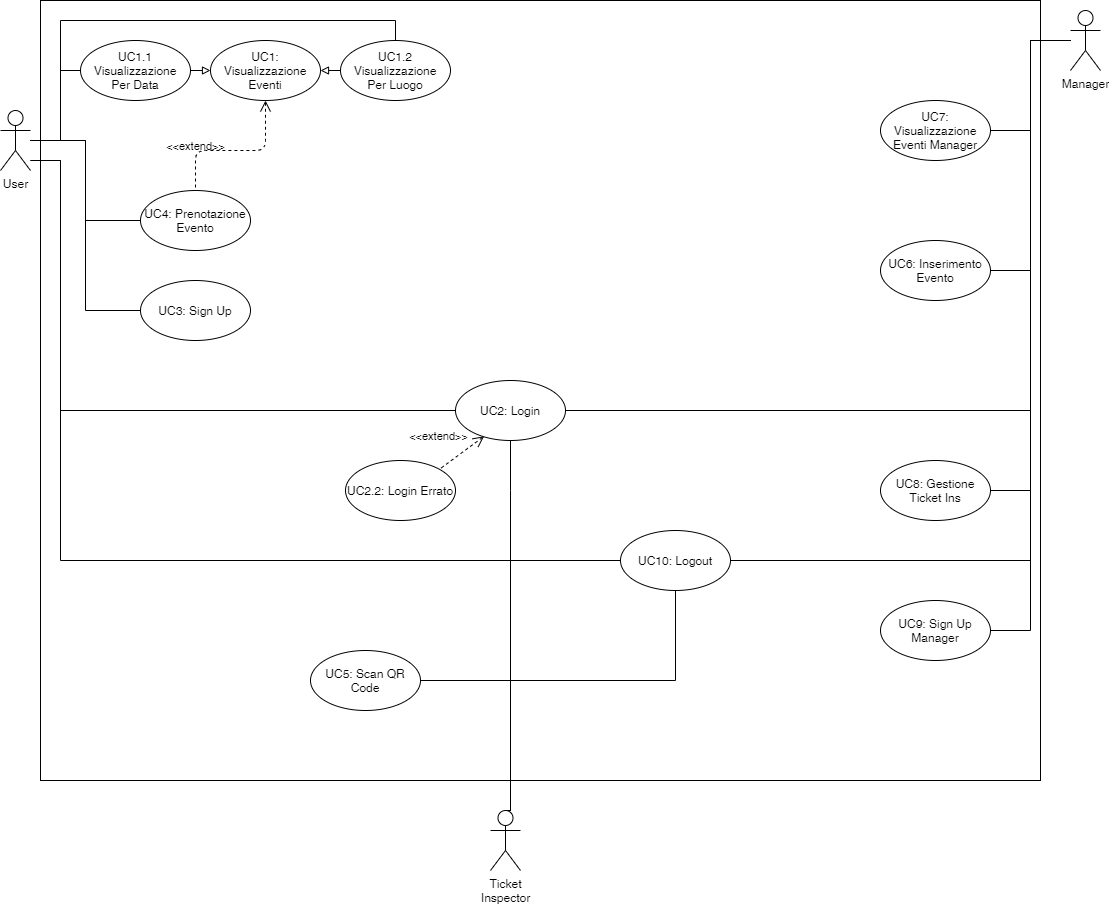

The diagram above was exported from draw.io. Its source (the exported page's mxGraphModel, read from the mxfile embedded in the PNG):
<mxGraphModel dx="1102" dy="1025" grid="1" gridSize="10" guides="1" tooltips="1" connect="1" arrows="1" fold="1" page="1" pageScale="1" pageWidth="1169" pageHeight="1654" math="0" shadow="0">
  <root>
    <mxCell id="0" />
    <mxCell id="1" parent="0" />
    <mxCell id="Iq8XuGrfQhJddTywJYrY-117" value="" style="rounded=0;whiteSpace=wrap;html=1;" parent="1" vertex="1">
      <mxGeometry x="60" y="20" width="1000" height="780" as="geometry" />
    </mxCell>
    <mxCell id="Iq8XuGrfQhJddTywJYrY-87" style="edgeStyle=orthogonalEdgeStyle;rounded=0;orthogonalLoop=1;jettySize=auto;html=1;entryX=1;entryY=0.5;entryDx=0;entryDy=0;endArrow=none;endFill=0;" parent="1" source="jBgUhpIEQo3uhUzqijtw-1" target="Iq8XuGrfQhJddTywJYrY-3" edge="1">
      <mxGeometry relative="1" as="geometry">
        <Array as="points">
          <mxPoint x="1050" y="60" />
          <mxPoint x="1050" y="290" />
        </Array>
      </mxGeometry>
    </mxCell>
    <mxCell id="Iq8XuGrfQhJddTywJYrY-89" style="edgeStyle=orthogonalEdgeStyle;rounded=0;orthogonalLoop=1;jettySize=auto;html=1;entryX=1;entryY=0.5;entryDx=0;entryDy=0;endArrow=none;endFill=0;" parent="1" source="jBgUhpIEQo3uhUzqijtw-1" target="Iq8XuGrfQhJddTywJYrY-45" edge="1">
      <mxGeometry relative="1" as="geometry">
        <Array as="points">
          <mxPoint x="1050" y="60" />
          <mxPoint x="1050" y="150" />
        </Array>
      </mxGeometry>
    </mxCell>
    <mxCell id="Iq8XuGrfQhJddTywJYrY-93" style="edgeStyle=orthogonalEdgeStyle;rounded=0;orthogonalLoop=1;jettySize=auto;html=1;entryX=1;entryY=0.5;entryDx=0;entryDy=0;endArrow=none;endFill=0;" parent="1" source="jBgUhpIEQo3uhUzqijtw-1" target="Iq8XuGrfQhJddTywJYrY-25" edge="1">
      <mxGeometry relative="1" as="geometry" />
    </mxCell>
    <mxCell id="Iq8XuGrfQhJddTywJYrY-95" style="edgeStyle=orthogonalEdgeStyle;rounded=0;orthogonalLoop=1;jettySize=auto;html=1;entryX=1;entryY=0.5;entryDx=0;entryDy=0;endArrow=none;endFill=0;" parent="1" source="jBgUhpIEQo3uhUzqijtw-1" target="jBgUhpIEQo3uhUzqijtw-44" edge="1">
      <mxGeometry relative="1" as="geometry" />
    </mxCell>
    <mxCell id="Aufj_wiZc3dgovZs7lhx-2" style="edgeStyle=orthogonalEdgeStyle;rounded=0;orthogonalLoop=1;jettySize=auto;html=1;entryX=1;entryY=0.5;entryDx=0;entryDy=0;startArrow=none;startFill=0;fontSize=20;endArrow=none;endFill=0;" parent="1" source="jBgUhpIEQo3uhUzqijtw-1" target="Iq8XuGrfQhJddTywJYrY-59" edge="1">
      <mxGeometry relative="1" as="geometry">
        <Array as="points">
          <mxPoint x="1050" y="60" />
          <mxPoint x="1050" y="430" />
        </Array>
      </mxGeometry>
    </mxCell>
    <mxCell id="Aufj_wiZc3dgovZs7lhx-13" style="edgeStyle=orthogonalEdgeStyle;rounded=0;orthogonalLoop=1;jettySize=auto;html=1;entryX=1;entryY=0.5;entryDx=0;entryDy=0;startArrow=none;startFill=0;endArrow=none;endFill=0;strokeWidth=1;fontSize=13;" parent="1" source="jBgUhpIEQo3uhUzqijtw-1" target="Aufj_wiZc3dgovZs7lhx-9" edge="1">
      <mxGeometry relative="1" as="geometry">
        <Array as="points">
          <mxPoint x="1050" y="60" />
          <mxPoint x="1050" y="580" />
        </Array>
      </mxGeometry>
    </mxCell>
    <mxCell id="jBgUhpIEQo3uhUzqijtw-1" value="Manager" style="shape=umlActor;verticalLabelPosition=bottom;verticalAlign=top;html=1;outlineConnect=0;" parent="1" vertex="1">
      <mxGeometry x="1090" y="30" width="30" height="60" as="geometry" />
    </mxCell>
    <mxCell id="jBgUhpIEQo3uhUzqijtw-20" style="edgeStyle=orthogonalEdgeStyle;rounded=0;orthogonalLoop=1;jettySize=auto;html=1;entryX=0;entryY=0.5;entryDx=0;entryDy=0;endArrow=none;endFill=0;" parent="1" source="jBgUhpIEQo3uhUzqijtw-2" target="jBgUhpIEQo3uhUzqijtw-18" edge="1">
      <mxGeometry relative="1" as="geometry" />
    </mxCell>
    <mxCell id="WC2z0WMGiMPwRUZjYBdd-11" style="edgeStyle=orthogonalEdgeStyle;rounded=0;orthogonalLoop=1;jettySize=auto;html=1;entryX=0;entryY=0.5;entryDx=0;entryDy=0;endArrow=none;endFill=0;" parent="1" source="jBgUhpIEQo3uhUzqijtw-2" target="jBgUhpIEQo3uhUzqijtw-24" edge="1">
      <mxGeometry relative="1" as="geometry">
        <Array as="points">
          <mxPoint x="80" y="160" />
          <mxPoint x="80" y="90" />
        </Array>
      </mxGeometry>
    </mxCell>
    <mxCell id="WC2z0WMGiMPwRUZjYBdd-13" style="edgeStyle=orthogonalEdgeStyle;rounded=0;orthogonalLoop=1;jettySize=auto;html=1;entryX=0.5;entryY=0;entryDx=0;entryDy=0;endArrow=none;endFill=0;" parent="1" source="jBgUhpIEQo3uhUzqijtw-2" target="jBgUhpIEQo3uhUzqijtw-25" edge="1">
      <mxGeometry relative="1" as="geometry">
        <Array as="points">
          <mxPoint x="80" y="160" />
          <mxPoint x="80" y="40" />
          <mxPoint x="415" y="40" />
        </Array>
      </mxGeometry>
    </mxCell>
    <mxCell id="Aufj_wiZc3dgovZs7lhx-1" style="edgeStyle=orthogonalEdgeStyle;rounded=0;orthogonalLoop=1;jettySize=auto;html=1;entryX=0;entryY=0.5;entryDx=0;entryDy=0;startArrow=none;startFill=0;fontSize=20;endArrow=none;endFill=0;" parent="1" source="jBgUhpIEQo3uhUzqijtw-2" target="Iq8XuGrfQhJddTywJYrY-59" edge="1">
      <mxGeometry relative="1" as="geometry">
        <Array as="points">
          <mxPoint x="80" y="180" />
          <mxPoint x="80" y="430" />
        </Array>
      </mxGeometry>
    </mxCell>
    <mxCell id="Aufj_wiZc3dgovZs7lhx-12" style="edgeStyle=orthogonalEdgeStyle;rounded=0;orthogonalLoop=1;jettySize=auto;html=1;entryX=0;entryY=0.5;entryDx=0;entryDy=0;startArrow=none;startFill=0;endArrow=none;endFill=0;strokeWidth=1;fontSize=13;" parent="1" source="jBgUhpIEQo3uhUzqijtw-2" target="Aufj_wiZc3dgovZs7lhx-9" edge="1">
      <mxGeometry relative="1" as="geometry">
        <Array as="points">
          <mxPoint x="80" y="180" />
          <mxPoint x="80" y="580" />
        </Array>
      </mxGeometry>
    </mxCell>
    <mxCell id="yCsYPyF3lOzkabzHdCV9-1" style="edgeStyle=orthogonalEdgeStyle;rounded=0;orthogonalLoop=1;jettySize=auto;html=1;entryX=0;entryY=0.5;entryDx=0;entryDy=0;endArrow=none;endFill=0;" parent="1" source="jBgUhpIEQo3uhUzqijtw-2" target="jBgUhpIEQo3uhUzqijtw-22" edge="1">
      <mxGeometry relative="1" as="geometry" />
    </mxCell>
    <mxCell id="jBgUhpIEQo3uhUzqijtw-2" value="&lt;div&gt;User&lt;/div&gt;" style="shape=umlActor;verticalLabelPosition=bottom;verticalAlign=top;html=1;outlineConnect=0;" parent="1" vertex="1">
      <mxGeometry x="20" y="130" width="30" height="60" as="geometry" />
    </mxCell>
    <mxCell id="Aufj_wiZc3dgovZs7lhx-3" style="edgeStyle=orthogonalEdgeStyle;rounded=0;orthogonalLoop=1;jettySize=auto;html=1;entryX=0.5;entryY=1;entryDx=0;entryDy=0;startArrow=none;startFill=0;fontSize=20;endArrow=none;endFill=0;" parent="1" source="jBgUhpIEQo3uhUzqijtw-3" target="Iq8XuGrfQhJddTywJYrY-59" edge="1">
      <mxGeometry relative="1" as="geometry">
        <Array as="points">
          <mxPoint x="530" y="510" />
          <mxPoint x="530" y="510" />
        </Array>
      </mxGeometry>
    </mxCell>
    <mxCell id="Aufj_wiZc3dgovZs7lhx-15" style="edgeStyle=orthogonalEdgeStyle;rounded=0;orthogonalLoop=1;jettySize=auto;html=1;startArrow=none;startFill=0;endArrow=none;endFill=0;strokeWidth=1;fontSize=13;exitX=0.5;exitY=0;exitDx=0;exitDy=0;exitPerimeter=0;entryX=0.5;entryY=1;entryDx=0;entryDy=0;" parent="1" source="jBgUhpIEQo3uhUzqijtw-3" target="Aufj_wiZc3dgovZs7lhx-9" edge="1">
      <mxGeometry relative="1" as="geometry">
        <Array as="points">
          <mxPoint x="530" y="830" />
          <mxPoint x="530" y="700" />
          <mxPoint x="695" y="700" />
        </Array>
        <mxPoint x="765" y="390" as="targetPoint" />
      </mxGeometry>
    </mxCell>
    <mxCell id="5jrN6rqv9oNg6wC6fIor-2" style="edgeStyle=orthogonalEdgeStyle;rounded=0;jumpSize=2;orthogonalLoop=1;jettySize=auto;html=1;entryX=1;entryY=0.5;entryDx=0;entryDy=0;fontSize=11;startSize=9;endSize=0;strokeWidth=1;exitX=0.5;exitY=0;exitDx=0;exitDy=0;exitPerimeter=0;endArrow=none;endFill=0;" parent="1" source="jBgUhpIEQo3uhUzqijtw-3" target="Iq8XuGrfQhJddTywJYrY-29" edge="1">
      <mxGeometry relative="1" as="geometry">
        <Array as="points">
          <mxPoint x="530" y="830" />
          <mxPoint x="530" y="700" />
        </Array>
      </mxGeometry>
    </mxCell>
    <mxCell id="jBgUhpIEQo3uhUzqijtw-3" value="&lt;div&gt;Ticket&lt;/div&gt;&lt;div&gt;Inspector&lt;br&gt;&lt;/div&gt;" style="shape=umlActor;verticalLabelPosition=bottom;verticalAlign=top;html=1;outlineConnect=0;" parent="1" vertex="1">
      <mxGeometry x="510" y="830" width="30" height="60" as="geometry" />
    </mxCell>
    <mxCell id="jBgUhpIEQo3uhUzqijtw-8" value="UC1: Visualizzazione Eventi" style="ellipse;whiteSpace=wrap;html=1;" parent="1" vertex="1">
      <mxGeometry x="230" y="60" width="110" height="60" as="geometry" />
    </mxCell>
    <mxCell id="jBgUhpIEQo3uhUzqijtw-18" value="UC3: Sign Up" style="ellipse;whiteSpace=wrap;html=1;" parent="1" vertex="1">
      <mxGeometry x="160" y="300" width="110" height="60" as="geometry" />
    </mxCell>
    <mxCell id="jBgUhpIEQo3uhUzqijtw-22" value="UC4: Prenotazione Evento" style="ellipse;whiteSpace=wrap;html=1;" parent="1" vertex="1">
      <mxGeometry x="160" y="210" width="110" height="60" as="geometry" />
    </mxCell>
    <mxCell id="WC2z0WMGiMPwRUZjYBdd-6" style="edgeStyle=orthogonalEdgeStyle;rounded=0;orthogonalLoop=1;jettySize=auto;html=1;exitX=1;exitY=0.5;exitDx=0;exitDy=0;entryX=0;entryY=0.5;entryDx=0;entryDy=0;endArrow=block;endFill=0;" parent="1" source="jBgUhpIEQo3uhUzqijtw-24" target="jBgUhpIEQo3uhUzqijtw-8" edge="1">
      <mxGeometry relative="1" as="geometry" />
    </mxCell>
    <mxCell id="jBgUhpIEQo3uhUzqijtw-24" value="&lt;div&gt;UC1.1 Visualizzazione&lt;/div&gt;&lt;div&gt;Per Data&lt;br&gt;&lt;/div&gt;" style="ellipse;whiteSpace=wrap;html=1;" parent="1" vertex="1">
      <mxGeometry x="100" y="60" width="110" height="60" as="geometry" />
    </mxCell>
    <mxCell id="WC2z0WMGiMPwRUZjYBdd-7" style="edgeStyle=orthogonalEdgeStyle;rounded=0;orthogonalLoop=1;jettySize=auto;html=1;exitX=0;exitY=0.5;exitDx=0;exitDy=0;entryX=1;entryY=0.5;entryDx=0;entryDy=0;endArrow=block;endFill=0;" parent="1" source="jBgUhpIEQo3uhUzqijtw-25" target="jBgUhpIEQo3uhUzqijtw-8" edge="1">
      <mxGeometry relative="1" as="geometry" />
    </mxCell>
    <mxCell id="jBgUhpIEQo3uhUzqijtw-25" value="&lt;div&gt;UC1.2 Visualizzazione&lt;/div&gt;&lt;div&gt;Per Luogo&lt;br&gt;&lt;/div&gt;" style="ellipse;whiteSpace=wrap;html=1;" parent="1" vertex="1">
      <mxGeometry x="360" y="60" width="110" height="60" as="geometry" />
    </mxCell>
    <mxCell id="jBgUhpIEQo3uhUzqijtw-44" value="UC9: Sign Up Manager" style="ellipse;whiteSpace=wrap;html=1;" parent="1" vertex="1">
      <mxGeometry x="900" y="620" width="110" height="60" as="geometry" />
    </mxCell>
    <mxCell id="Iq8XuGrfQhJddTywJYrY-3" value="UC6: Inserimento&lt;br&gt;Evento" style="ellipse;whiteSpace=wrap;html=1;" parent="1" vertex="1">
      <mxGeometry x="900" y="260" width="110" height="60" as="geometry" />
    </mxCell>
    <mxCell id="Iq8XuGrfQhJddTywJYrY-25" value="UC8: Gestione&lt;br&gt;Ticket Ins" style="ellipse;whiteSpace=wrap;html=1;" parent="1" vertex="1">
      <mxGeometry x="900" y="480" width="110" height="60" as="geometry" />
    </mxCell>
    <mxCell id="Iq8XuGrfQhJddTywJYrY-29" value="UC5: Scan QR Code" style="ellipse;whiteSpace=wrap;html=1;" parent="1" vertex="1">
      <mxGeometry x="330" y="670" width="110" height="60" as="geometry" />
    </mxCell>
    <mxCell id="Iq8XuGrfQhJddTywJYrY-45" value="UC7: Visualizzazione&lt;br&gt;Eventi Manager" style="ellipse;whiteSpace=wrap;html=1;" parent="1" vertex="1">
      <mxGeometry x="900" y="120" width="110" height="60" as="geometry" />
    </mxCell>
    <mxCell id="Iq8XuGrfQhJddTywJYrY-59" value="UC2: Login" style="ellipse;whiteSpace=wrap;html=1;" parent="1" vertex="1">
      <mxGeometry x="475" y="400" width="110" height="60" as="geometry" />
    </mxCell>
    <mxCell id="Iq8XuGrfQhJddTywJYrY-75" value="UC2.2: Login Errato" style="ellipse;whiteSpace=wrap;html=1;" parent="1" vertex="1">
      <mxGeometry x="365" y="480" width="110" height="60" as="geometry" />
    </mxCell>
    <mxCell id="Iq8XuGrfQhJddTywJYrY-76" value="&amp;lt;&amp;lt;extend&amp;gt;&amp;gt;" style="edgeStyle=none;html=1;startArrow=open;endArrow=none;startSize=9;verticalAlign=bottom;dashed=1;labelBackgroundColor=none;exitX=0.26;exitY=0.93;exitDx=0;exitDy=0;entryX=1;entryY=0;entryDx=0;entryDy=0;exitPerimeter=0;" parent="1" source="Iq8XuGrfQhJddTywJYrY-59" target="Iq8XuGrfQhJddTywJYrY-75" edge="1">
      <mxGeometry x="0.5275" y="-20" width="160" relative="1" as="geometry">
        <mxPoint x="410" y="410" as="sourcePoint" />
        <mxPoint x="570" y="410" as="targetPoint" />
        <mxPoint as="offset" />
      </mxGeometry>
    </mxCell>
    <mxCell id="Aufj_wiZc3dgovZs7lhx-4" value="&amp;lt;&amp;lt;extend&amp;gt;&amp;gt;" style="edgeStyle=orthogonalEdgeStyle;html=1;startArrow=open;endArrow=none;startSize=9;verticalAlign=bottom;dashed=1;labelBackgroundColor=none;fontSize=11;entryX=0.5;entryY=0;entryDx=0;entryDy=0;strokeWidth=1;exitX=0.5;exitY=1;exitDx=0;exitDy=0;" parent="1" source="jBgUhpIEQo3uhUzqijtw-8" target="jBgUhpIEQo3uhUzqijtw-22" edge="1">
      <mxGeometry x="0.5635" width="160" relative="1" as="geometry">
        <mxPoint x="285" y="170" as="sourcePoint" />
        <mxPoint x="270" y="660" as="targetPoint" />
        <mxPoint as="offset" />
        <Array as="points">
          <mxPoint x="285" y="170" />
          <mxPoint x="215" y="170" />
        </Array>
      </mxGeometry>
    </mxCell>
    <mxCell id="Aufj_wiZc3dgovZs7lhx-9" value="UC10: Logout" style="ellipse;whiteSpace=wrap;html=1;" parent="1" vertex="1">
      <mxGeometry x="640" y="550" width="110" height="60" as="geometry" />
    </mxCell>
  </root>
</mxGraphModel>